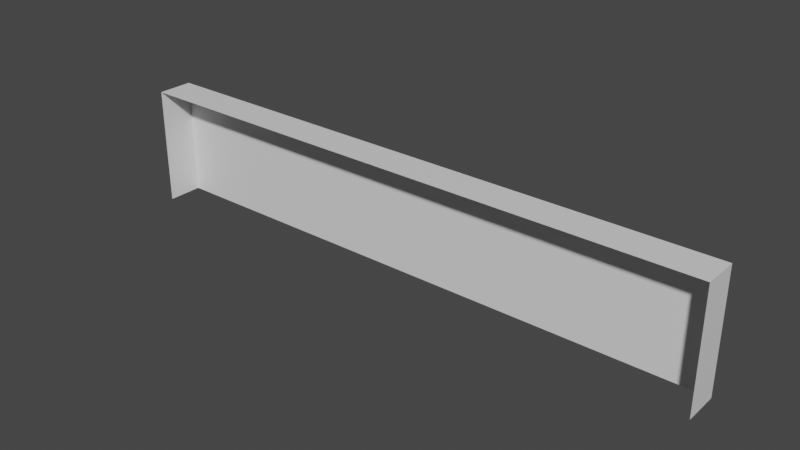 # Source: Skirting_1L_.blend  (saved by Blender 3.6.11; exported with 4.5.12 LTS)
import bpy
from mathutils import Matrix  # noqa: F401  (used for matrix-valued properties, if any)

bpy.ops.wm.read_factory_settings(use_empty=True)
scene = bpy.context.scene
scene.name = 'Scene'

# ---- materials (node trees are filled in below, after node groups)
mat_front_face = bpy.data.materials.new('Front Face')
mat_front_face.use_transparent_shadow = False
mat_top_face = bpy.data.materials.new('Top Face')
mat_top_face.use_transparent_shadow = False
mat_side_face = bpy.data.materials.new('Side Face')
mat_side_face.use_transparent_shadow = False

# ---- material node trees
mat_front_face.use_nodes = True; mat_front_face.node_tree.nodes.clear()
_N = mat_front_face.node_tree.nodes; _L = mat_front_face.node_tree.links
n0 = _N.new('ShaderNodeBsdfPrincipled'); n0.name = 'Principled BSDF'; n0.location = (10, 300)
n0.distribution = 'GGX'
n0.subsurface_method = 'RANDOM_WALK_SKIN'
n0.inputs[3].default_value = 1.45
n0.inputs[27].default_value = (0.0, 0.0, 0.0, 1.0)
n0.inputs[28].default_value = 1.0
n1 = _N.new('ShaderNodeOutputMaterial'); n1.name = 'Material Output'; n1.location = (300, 300)
_L.new(n0.outputs[0], n1.inputs[0])
n1.is_active_output = True
mat_top_face.use_nodes = True; mat_top_face.node_tree.nodes.clear()
_N = mat_top_face.node_tree.nodes; _L = mat_top_face.node_tree.links
n0 = _N.new('ShaderNodeBsdfPrincipled'); n0.name = 'Principled BSDF'; n0.location = (10, 300)
n0.distribution = 'GGX'
n0.subsurface_method = 'RANDOM_WALK_SKIN'
n0.inputs[3].default_value = 1.45
n0.inputs[27].default_value = (0.0, 0.0, 0.0, 1.0)
n0.inputs[28].default_value = 1.0
n1 = _N.new('ShaderNodeOutputMaterial'); n1.name = 'Material Output'; n1.location = (300, 300)
_L.new(n0.outputs[0], n1.inputs[0])
n1.is_active_output = True
mat_side_face.use_nodes = True; mat_side_face.node_tree.nodes.clear()
_N = mat_side_face.node_tree.nodes; _L = mat_side_face.node_tree.links
n0 = _N.new('ShaderNodeBsdfPrincipled'); n0.name = 'Principled BSDF'; n0.location = (10, 300)
n0.distribution = 'GGX'
n0.subsurface_method = 'RANDOM_WALK_SKIN'
n0.inputs[3].default_value = 1.45
n0.inputs[27].default_value = (0.0, 0.0, 0.0, 1.0)
n0.inputs[28].default_value = 1.0
n1 = _N.new('ShaderNodeOutputMaterial'); n1.name = 'Material Output'; n1.location = (300, 300)
_L.new(n0.outputs[0], n1.inputs[0])
n1.is_active_output = True

# ---- world
world_world = bpy.data.worlds.new('World'); scene.world = world_world
world_world.use_nodes = True; world_world.node_tree.nodes.clear()
_N = world_world.node_tree.nodes; _L = world_world.node_tree.links
n0 = _N.new('ShaderNodeOutputWorld'); n0.name = 'World Output'; n0.location = (300, 300)
n1 = _N.new('ShaderNodeBackground'); n1.name = 'Background'; n1.location = (10, 300)
n1.inputs[0].default_value = (0.05088, 0.05088, 0.05088, 1.0)
_L.new(n1.outputs[0], n0.inputs[0])
n0.is_active_output = True
world_world.color = (0.05088, 0.05088, 0.05088)
world_world.use_sun_shadow = False
world_world.sun_shadow_jitter_overblur = 0.0

# ---- meshes
me_skirting = bpy.data.meshes.new('Skirting')
me_skirting.from_pydata([(-1.0, 0.0, 0.0), (-1.0, 0.0, 0.4), (-1.0, 0.12, 0.0), (-1.0, 0.12, 0.4), (1.0, 0.0, 0.0), (1.0, 0.0, 0.4), (1.0, 0.12, 0.0), (1.0, 0.12, 0.4)], [], [(0, 1, 3, 2), (2, 3, 7, 6), (6, 7, 5, 4), (7, 3, 1, 5)])
me_skirting.polygons.foreach_set('material_index', [2, 0, 2, 1])
_uv = me_skirting.uv_layers.new(name='UVMap')
_uv.uv.foreach_set('vector', [0.26, 0.2, 0.26, 0.0, 0.32, 0.0, 0.32, 0.2, 0.2, 1.0, 4.371e-08, 1.0, 0.0, 0.0, 0.2, -8.742e-09, 0.32, 0.2, 0.32, 0.0, 0.38, 0.0, 0.38, 0.2, 0.26, -1.136e-08, 0.26, 1.0, 0.2, 1.0, 0.2, -8.742e-09])
me_skirting.materials.append(mat_front_face)
me_skirting.materials.append(mat_top_face)
me_skirting.materials.append(mat_side_face)
me_skirting.update()

# ---- objects
ob_skirting = bpy.data.objects.new('Skirting', me_skirting)

# ---- transforms, parenting, visibility, modifiers, constraints
ob_skirting.location = (0.0, 0.0, 0.0)
ob_skirting.scale = (0.5, 0.5, 0.5)

# ---- collection membership
scene.collection.objects.link(ob_skirting)

# ---- scene / render settings (as saved in the file)
scene.frame_start = 1; scene.frame_end = 250; scene.frame_set(1)
scene.render.engine = 'BLENDER_EEVEE_NEXT'
scene.cycles.sampling_pattern = 'TABULATED_SOBOL'
scene.view_settings.view_transform = 'Filmic'
bpy.context.view_layer.update()

# ---- added for rendering (the .blend has no active camera and no usable light): camera, sun
cam_auto = bpy.data.cameras.new('AutoCamera')
cam_auto.lens = 50.0
cam_auto.sensor_width = 36.0
cam_auto.clip_end = 1000.0
ob_auto_camera = bpy.data.objects.new('AutoCamera', cam_auto)
scene.collection.objects.link(ob_auto_camera)
ob_auto_camera.location = (0.945179, -1.10422, 0.856143)
ob_auto_camera.rotation_euler = (1.09748, -7.21219e-08, 0.694738)
scene.camera = ob_auto_camera
light_auto_sun = bpy.data.lights.new('AutoSun', 'SUN')
light_auto_sun.energy = 3.0
light_auto_sun.angle = 0.0523599
ob_auto_sun = bpy.data.objects.new('AutoSun', light_auto_sun)
scene.collection.objects.link(ob_auto_sun)
ob_auto_sun.rotation_euler = (0.872665, 0.174533, 0.523599)
bpy.context.view_layer.update()
